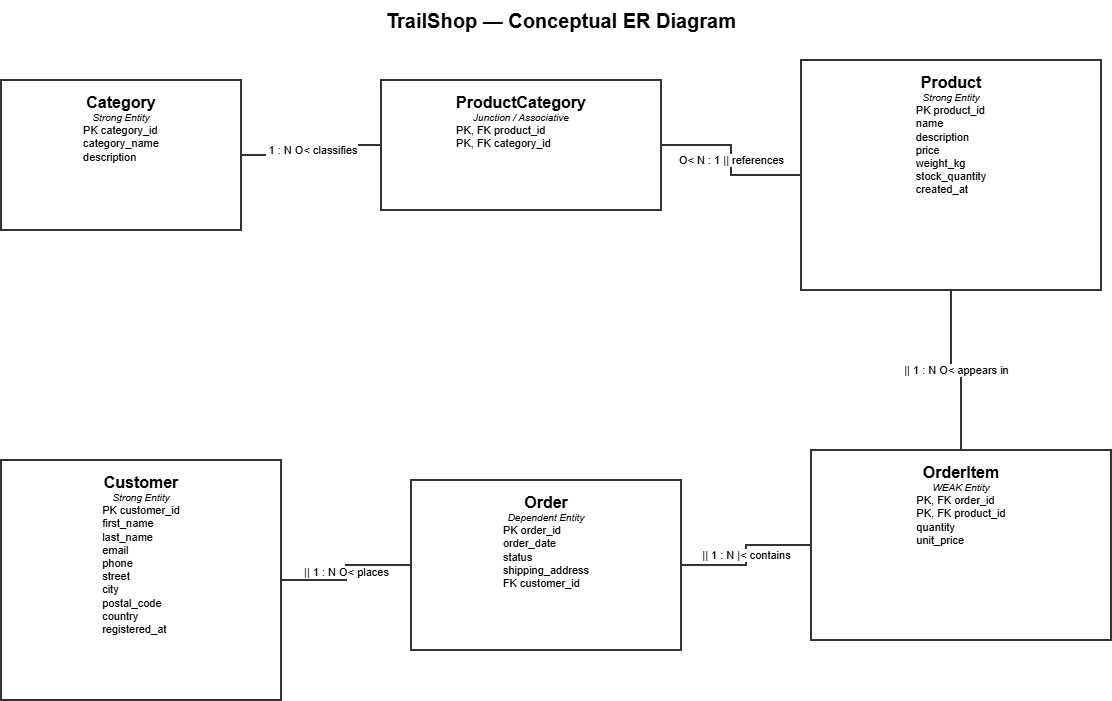

The diagram above was exported from draw.io. Its source (the exported page's mxGraphModel, read from the mxfile embedded in the PNG):
<mxGraphModel dx="1229" dy="737" grid="1" gridSize="10" guides="1" tooltips="1" connect="1" arrows="1" fold="1" page="1" pageScale="1" pageWidth="1200" pageHeight="900" math="0" shadow="0">
  <root>
    <mxCell id="0" />
    <mxCell id="1" parent="0" />
    <mxCell id="title" parent="1" style="text;html=1;whiteSpace=wrap;align=center;verticalAlign=middle;fontSize=20;fontStyle=1;" value="TrailShop — Conceptual ER Diagram" vertex="1">
      <mxGeometry height="40" width="360" x="420" y="20" as="geometry" />
    </mxCell>
    <mxCell id="cat" parent="1" style="rounded=0;whiteSpace=wrap;html=1;fillColor=#ffffff;strokeColor=#333333;strokeWidth=2;spacing=8;verticalAlign=top;" value="&lt;div style=&quot;font-size:16px;text-align:center&quot;&gt;&lt;b&gt;Category&lt;/b&gt;&lt;/div&gt;&lt;div style=&quot;font-size:10px;text-align:center&quot;&gt;&lt;i&gt;Strong Entity&lt;/i&gt;&lt;/div&gt;&lt;div style=&quot;text-align:left;font-size:11px&quot;&gt;PK  category_id&lt;/div&gt;&lt;div style=&quot;text-align:left;font-size:11px&quot;&gt;category_name&lt;/div&gt;&lt;div style=&quot;text-align:left;font-size:11px&quot;&gt;description&lt;/div&gt;" vertex="1">
      <mxGeometry height="150" width="240" x="40" y="100" as="geometry" />
    </mxCell>
    <mxCell id="pc" parent="1" style="rounded=0;whiteSpace=wrap;html=1;fillColor=#ffffff;strokeColor=#333333;strokeWidth=2;spacing=8;verticalAlign=top;" value="&lt;div style=&quot;font-size:16px;text-align:center&quot;&gt;&lt;b&gt;ProductCategory&lt;/b&gt;&lt;/div&gt;&lt;div style=&quot;font-size:10px;text-align:center&quot;&gt;&lt;i&gt;Junction / Associative&lt;/i&gt;&lt;/div&gt;&lt;div style=&quot;text-align:left;font-size:11px&quot;&gt;PK, FK  product_id&lt;/div&gt;&lt;div style=&quot;text-align:left;font-size:11px&quot;&gt;PK, FK  category_id&lt;/div&gt;" vertex="1">
      <mxGeometry height="130" width="280" x="420" y="100" as="geometry" />
    </mxCell>
    <mxCell id="prod" parent="1" style="rounded=0;whiteSpace=wrap;html=1;fillColor=#ffffff;strokeColor=#333333;strokeWidth=2;spacing=8;verticalAlign=top;" value="&lt;div style=&quot;font-size:16px;text-align:center&quot;&gt;&lt;b&gt;Product&lt;/b&gt;&lt;/div&gt;&lt;div style=&quot;font-size:10px;text-align:center&quot;&gt;&lt;i&gt;Strong Entity&lt;/i&gt;&lt;/div&gt;&lt;div style=&quot;text-align:left;font-size:11px&quot;&gt;PK  product_id&lt;/div&gt;&lt;div style=&quot;text-align:left;font-size:11px&quot;&gt;name&lt;/div&gt;&lt;div style=&quot;text-align:left;font-size:11px&quot;&gt;description&lt;/div&gt;&lt;div style=&quot;text-align:left;font-size:11px&quot;&gt;price&lt;/div&gt;&lt;div style=&quot;text-align:left;font-size:11px&quot;&gt;weight_kg&lt;/div&gt;&lt;div style=&quot;text-align:left;font-size:11px&quot;&gt;stock_quantity&lt;/div&gt;&lt;div style=&quot;text-align:left;font-size:11px&quot;&gt;created_at&lt;/div&gt;" vertex="1">
      <mxGeometry height="230" width="300" x="840" y="80" as="geometry" />
    </mxCell>
    <mxCell id="cust" parent="1" style="rounded=0;whiteSpace=wrap;html=1;fillColor=#ffffff;strokeColor=#333333;strokeWidth=2;spacing=8;verticalAlign=top;" value="&lt;div style=&quot;font-size:16px;text-align:center&quot;&gt;&lt;b&gt;Customer&lt;/b&gt;&lt;/div&gt;&lt;div style=&quot;font-size:10px;text-align:center&quot;&gt;&lt;i&gt;Strong Entity&lt;/i&gt;&lt;/div&gt;&lt;div style=&quot;text-align:left;font-size:11px&quot;&gt;PK  customer_id&lt;/div&gt;&lt;div style=&quot;text-align:left;font-size:11px&quot;&gt;first_name&lt;/div&gt;&lt;div style=&quot;text-align:left;font-size:11px&quot;&gt;last_name&lt;/div&gt;&lt;div style=&quot;text-align:left;font-size:11px&quot;&gt;email&lt;/div&gt;&lt;div style=&quot;text-align:left;font-size:11px&quot;&gt;phone&lt;/div&gt;&lt;div style=&quot;text-align:left;font-size:11px&quot;&gt;street&lt;/div&gt;&lt;div style=&quot;text-align:left;font-size:11px&quot;&gt;city&lt;/div&gt;&lt;div style=&quot;text-align:left;font-size:11px&quot;&gt;postal_code&lt;/div&gt;&lt;div style=&quot;text-align:left;font-size:11px&quot;&gt;country&lt;/div&gt;&lt;div style=&quot;text-align:left;font-size:11px&quot;&gt;registered_at&lt;/div&gt;" vertex="1">
      <mxGeometry height="240" width="280" x="40" y="480" as="geometry" />
    </mxCell>
    <mxCell id="ord" parent="1" style="rounded=0;whiteSpace=wrap;html=1;fillColor=#ffffff;strokeColor=#333333;strokeWidth=2;spacing=8;verticalAlign=top;" value="&lt;div style=&quot;font-size:16px;text-align:center&quot;&gt;&lt;b&gt;Order&lt;/b&gt;&lt;/div&gt;&lt;div style=&quot;font-size:10px;text-align:center&quot;&gt;&lt;i&gt;Dependent Entity&lt;/i&gt;&lt;/div&gt;&lt;div style=&quot;text-align:left;font-size:11px&quot;&gt;PK  order_id&lt;/div&gt;&lt;div style=&quot;text-align:left;font-size:11px&quot;&gt;order_date&lt;/div&gt;&lt;div style=&quot;text-align:left;font-size:11px&quot;&gt;status&lt;/div&gt;&lt;div style=&quot;text-align:left;font-size:11px&quot;&gt;shipping_address&lt;/div&gt;&lt;div style=&quot;text-align:left;font-size:11px&quot;&gt;FK  customer_id&lt;/div&gt;" vertex="1">
      <mxGeometry height="170" width="270" x="450" y="500" as="geometry" />
    </mxCell>
    <mxCell id="item" parent="1" style="rounded=0;whiteSpace=wrap;html=1;fillColor=#ffffff;strokeColor=#333333;strokeWidth=2;spacing=8;verticalAlign=top;" value="&lt;div style=&quot;font-size:16px;text-align:center&quot;&gt;&lt;b&gt;OrderItem&lt;/b&gt;&lt;/div&gt;&lt;div style=&quot;font-size:10px;text-align:center&quot;&gt;&lt;i&gt;WEAK Entity&lt;/i&gt;&lt;/div&gt;&lt;div style=&quot;text-align:left;font-size:11px&quot;&gt;PK, FK  order_id&lt;/div&gt;&lt;div style=&quot;text-align:left;font-size:11px&quot;&gt;PK, FK  product_id&lt;/div&gt;&lt;div style=&quot;text-align:left;font-size:11px&quot;&gt;quantity&lt;/div&gt;&lt;div style=&quot;text-align:left;font-size:11px&quot;&gt;unit_price&lt;/div&gt;" vertex="1">
      <mxGeometry height="190" width="300" x="850" y="470" as="geometry" />
    </mxCell>
    <mxCell id="e1" edge="1" parent="1" source="cat" style="edgeStyle=orthogonalEdgeStyle;rounded=0;orthogonalLoop=1;jettySize=auto;html=1;endArrow=none;startArrow=none;strokeColor=#333333;strokeWidth=2;fontSize=11;labelBackgroundColor=#ffffff;" target="pc" value="&amp;nbsp;1 : N   O&amp;lt;   classifies">
      <mxGeometry relative="1" as="geometry" />
    </mxCell>
    <mxCell id="e2" edge="1" parent="1" source="pc" style="edgeStyle=orthogonalEdgeStyle;rounded=0;orthogonalLoop=1;jettySize=auto;html=1;endArrow=none;startArrow=none;strokeColor=#333333;strokeWidth=2;fontSize=11;labelBackgroundColor=#ffffff;" target="prod" value="O&lt;   N : 1   ||   references">
      <mxGeometry relative="1" as="geometry" />
    </mxCell>
    <mxCell id="e3" edge="1" parent="1" source="cust" style="edgeStyle=orthogonalEdgeStyle;rounded=0;orthogonalLoop=1;jettySize=auto;html=1;endArrow=none;startArrow=none;strokeColor=#333333;strokeWidth=2;fontSize=11;labelBackgroundColor=#ffffff;" target="ord" value="||   1 : N   O&lt;   places">
      <mxGeometry relative="1" as="geometry" />
    </mxCell>
    <mxCell id="e4" edge="1" parent="1" source="ord" style="edgeStyle=orthogonalEdgeStyle;rounded=0;orthogonalLoop=1;jettySize=auto;html=1;endArrow=none;startArrow=none;strokeColor=#333333;strokeWidth=2;fontSize=11;labelBackgroundColor=#ffffff;" target="item" value="||   1 : N   |&lt;   contains">
      <mxGeometry relative="1" as="geometry" />
    </mxCell>
    <mxCell id="e5" edge="1" parent="1" source="prod" style="edgeStyle=orthogonalEdgeStyle;rounded=0;orthogonalLoop=1;jettySize=auto;html=1;endArrow=none;startArrow=none;strokeColor=#333333;strokeWidth=2;fontSize=11;labelBackgroundColor=#ffffff;" target="item" value="||   1 : N   O&lt;   appears in">
      <mxGeometry relative="1" as="geometry" />
    </mxCell>
  </root>
</mxGraphModel>